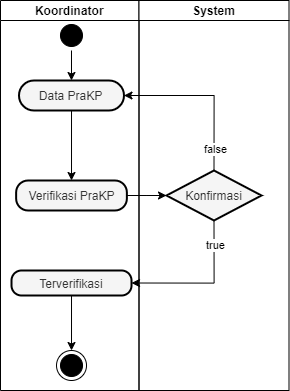

The diagram above was exported from draw.io. Its source (the exported page's mxGraphModel, read from the mxfile embedded in the PNG):
<mxGraphModel dx="12442" dy="2205" grid="1" gridSize="10" guides="1" tooltips="1" connect="1" arrows="1" fold="1" page="1" pageScale="1" pageWidth="1654" pageHeight="1169" math="0" shadow="0">
  <root>
    <mxCell id="0" />
    <mxCell id="1" parent="0" />
    <mxCell id="2" value="Koordinator" style="swimlane;startSize=20;" vertex="1" parent="1">
      <mxGeometry x="-4140" y="996" width="138.5" height="390" as="geometry" />
    </mxCell>
    <mxCell id="3" style="edgeStyle=orthogonalEdgeStyle;rounded=0;orthogonalLoop=1;jettySize=auto;html=1;entryX=0.5;entryY=0;entryDx=0;entryDy=0;" edge="1" parent="2" source="4" target="9">
      <mxGeometry relative="1" as="geometry" />
    </mxCell>
    <mxCell id="4" value="" style="ellipse;html=1;shape=startState;fillColor=#000000;strokeColor=#000000;" vertex="1" parent="2">
      <mxGeometry x="55.99" y="20" width="30" height="30" as="geometry" />
    </mxCell>
    <mxCell id="5" value="" style="ellipse;html=1;shape=endState;fillColor=#000000;strokeColor=#000000;" vertex="1" parent="2">
      <mxGeometry x="56.01" y="350" width="30" height="30" as="geometry" />
    </mxCell>
    <mxCell id="6" style="edgeStyle=orthogonalEdgeStyle;rounded=0;orthogonalLoop=1;jettySize=auto;html=1;" edge="1" parent="2" source="7" target="5">
      <mxGeometry relative="1" as="geometry" />
    </mxCell>
    <mxCell id="7" value="Terverifikasi" style="rounded=1;whiteSpace=wrap;html=1;arcSize=40;fontColor=#333333;fillColor=#f5f5f5;strokeColor=#000000;strokeWidth=2;gradientColor=none;" vertex="1" parent="2">
      <mxGeometry x="11.01" y="270" width="120" height="25" as="geometry" />
    </mxCell>
    <mxCell id="8" style="edgeStyle=orthogonalEdgeStyle;rounded=0;orthogonalLoop=1;jettySize=auto;html=1;entryX=0.5;entryY=0;entryDx=0;entryDy=0;" edge="1" parent="2" source="9" target="10">
      <mxGeometry relative="1" as="geometry" />
    </mxCell>
    <mxCell id="9" value="&lt;div&gt;Data&amp;nbsp;&lt;span&gt;PraKP&lt;/span&gt;&lt;/div&gt;" style="rounded=1;whiteSpace=wrap;html=1;arcSize=50;fontColor=#333333;fillColor=#f5f5f5;strokeColor=#000000;strokeWidth=2;gradientColor=none;" vertex="1" parent="2">
      <mxGeometry x="18.49" y="80" width="105" height="30" as="geometry" />
    </mxCell>
    <mxCell id="10" value="&lt;div&gt;Verifikasi PraKP&lt;/div&gt;" style="rounded=1;whiteSpace=wrap;html=1;arcSize=40;fontColor=#333333;fillColor=#f5f5f5;strokeColor=#000000;strokeWidth=2;gradientColor=none;" vertex="1" parent="2">
      <mxGeometry x="15.629999999999999" y="180" width="110.75" height="30" as="geometry" />
    </mxCell>
    <mxCell id="11" value="System" style="swimlane;startSize=20;" vertex="1" parent="1">
      <mxGeometry x="-4001.5" y="996" width="150" height="390" as="geometry">
        <mxRectangle x="-2300" y="600" width="70" height="20" as="alternateBounds" />
      </mxGeometry>
    </mxCell>
    <mxCell id="12" value="Konfirmasi" style="rhombus;whiteSpace=wrap;html=1;fillColor=#f5f5f5;strokeColor=#000000;fontColor=#333333;strokeWidth=2;gradientColor=none;" vertex="1" parent="11">
      <mxGeometry x="27.5" y="170" width="95" height="50" as="geometry" />
    </mxCell>
    <mxCell id="13" style="edgeStyle=orthogonalEdgeStyle;rounded=0;orthogonalLoop=1;jettySize=auto;html=1;entryX=0;entryY=0.5;entryDx=0;entryDy=0;" edge="1" source="10" target="12" parent="1">
      <mxGeometry relative="1" as="geometry" />
    </mxCell>
    <mxCell id="14" style="edgeStyle=orthogonalEdgeStyle;rounded=0;orthogonalLoop=1;jettySize=auto;html=1;entryX=1;entryY=0.5;entryDx=0;entryDy=0;exitX=0.5;exitY=0;exitDx=0;exitDy=0;" edge="1" source="12" target="9" parent="1">
      <mxGeometry relative="1" as="geometry" />
    </mxCell>
    <mxCell id="15" value="false" style="edgeLabel;html=1;align=center;verticalAlign=middle;resizable=0;points=[];" vertex="1" connectable="0" parent="14">
      <mxGeometry x="-0.73" relative="1" as="geometry">
        <mxPoint as="offset" />
      </mxGeometry>
    </mxCell>
    <mxCell id="16" style="edgeStyle=orthogonalEdgeStyle;rounded=0;orthogonalLoop=1;jettySize=auto;html=1;entryX=1;entryY=0.5;entryDx=0;entryDy=0;exitX=0.5;exitY=1;exitDx=0;exitDy=0;" edge="1" source="12" target="7" parent="1">
      <mxGeometry relative="1" as="geometry" />
    </mxCell>
    <mxCell id="17" value="true" style="edgeLabel;html=1;align=center;verticalAlign=middle;resizable=0;points=[];" connectable="0" vertex="1" parent="16">
      <mxGeometry x="-0.6732" relative="1" as="geometry">
        <mxPoint as="offset" />
      </mxGeometry>
    </mxCell>
  </root>
</mxGraphModel>